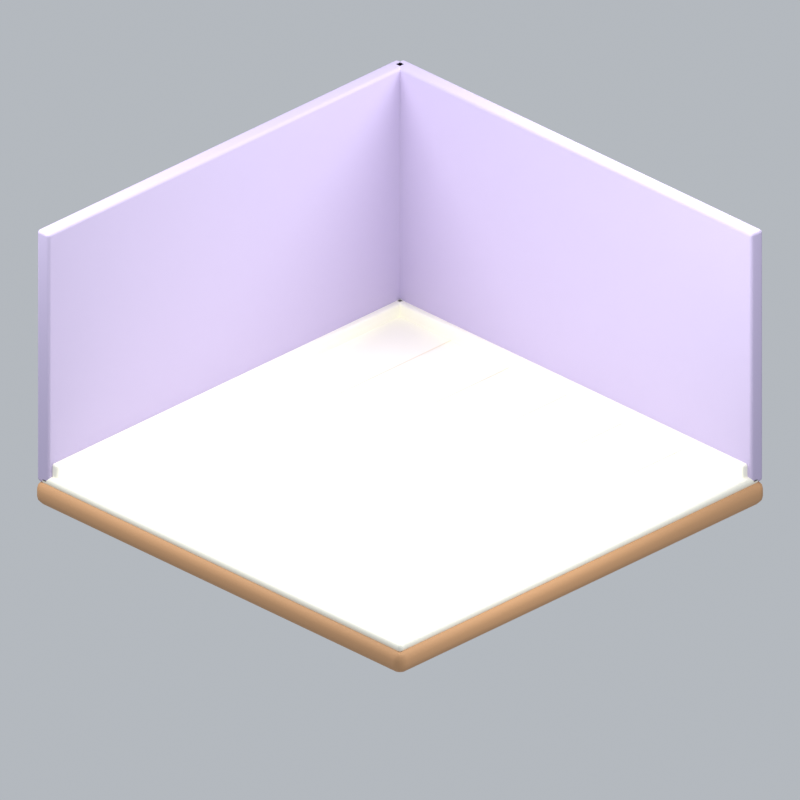 # Source: room3.blend  (saved by Blender 5.2.45; exported with 4.5.12 LTS)
import bpy
from mathutils import Matrix  # noqa: F401  (used for matrix-valued properties, if any)

bpy.ops.wm.read_factory_settings(use_empty=True)
scene = bpy.context.scene
scene.name = 'Scene'

# ---- collections
col_collection = bpy.data.collections.new('Collection'); scene.collection.children.link(col_collection)

# ---- materials (node trees are filled in below, after node groups)
mat_wood = bpy.data.materials.new('wood')
mat_wood.diffuse_color = (0.5841, 0.3185, 0.1529, 1.0)
mat_cream = bpy.data.materials.new('cream')
mat_cream.diffuse_color = (0.9911, 0.9647, 0.8388, 1.0)
mat_lilac = bpy.data.materials.new('lilac')
mat_lilac.diffuse_color = (0.5395, 0.4678, 0.6795, 1.0)
mat_paper = bpy.data.materials.new('paper')
mat_paper.diffuse_color = (0.9301, 0.8308, 0.6724, 1.0)

# ---- material node trees
mat_wood.use_nodes = True; mat_wood.node_tree.nodes.clear()
_N = mat_wood.node_tree.nodes; _L = mat_wood.node_tree.links
n0 = _N.new('ShaderNodeBsdfPrincipled'); n0.name = 'Principled BSDF'; n0.location = (-200, 100)
n0.inputs[0].default_value = (0.5841, 0.3185, 0.1529, 1.0)
n0.inputs[2].default_value = 0.72
n0.inputs[10].default_value = 0.005
n1 = _N.new('ShaderNodeOutputMaterial'); n1.name = 'Material Output'; n1.location = (200, 100)
_L.new(n0.outputs[0], n1.inputs[0])
n1.is_active_output = True
mat_cream.use_nodes = True; mat_cream.node_tree.nodes.clear()
_N = mat_cream.node_tree.nodes; _L = mat_cream.node_tree.links
n0 = _N.new('ShaderNodeBsdfPrincipled'); n0.name = 'Principled BSDF'; n0.location = (-200, 100)
n0.inputs[0].default_value = (0.9911, 0.9647, 0.8388, 1.0)
n0.inputs[2].default_value = 0.72
n0.inputs[10].default_value = 0.005
n1 = _N.new('ShaderNodeOutputMaterial'); n1.name = 'Material Output'; n1.location = (200, 100)
_L.new(n0.outputs[0], n1.inputs[0])
n1.is_active_output = True
mat_lilac.use_nodes = True; mat_lilac.node_tree.nodes.clear()
_N = mat_lilac.node_tree.nodes; _L = mat_lilac.node_tree.links
n0 = _N.new('ShaderNodeBsdfPrincipled'); n0.name = 'Principled BSDF'; n0.location = (-200, 100)
n0.inputs[0].default_value = (0.5395, 0.4678, 0.6795, 1.0)
n0.inputs[2].default_value = 0.72
n0.inputs[10].default_value = 0.005
n1 = _N.new('ShaderNodeOutputMaterial'); n1.name = 'Material Output'; n1.location = (200, 100)
_L.new(n0.outputs[0], n1.inputs[0])
n1.is_active_output = True
mat_paper.use_nodes = True; mat_paper.node_tree.nodes.clear()
_N = mat_paper.node_tree.nodes; _L = mat_paper.node_tree.links
n0 = _N.new('ShaderNodeBsdfPrincipled'); n0.name = 'Principled BSDF'; n0.location = (-200, 100)
n0.inputs[0].default_value = (0.9301, 0.8308, 0.6724, 1.0)
n0.inputs[2].default_value = 0.72
n0.inputs[10].default_value = 0.005
n1 = _N.new('ShaderNodeOutputMaterial'); n1.name = 'Material Output'; n1.location = (200, 100)
_L.new(n0.outputs[0], n1.inputs[0])
n1.is_active_output = True

# ---- world
world_world = bpy.data.worlds.new('World'); scene.world = world_world
world_world.use_nodes = True; world_world.node_tree.nodes.clear()
_N = world_world.node_tree.nodes; _L = world_world.node_tree.links
n0 = _N.new('ShaderNodeOutputWorld'); n0.name = 'World Output'; n0.location = (200, 100)
n1 = _N.new('ShaderNodeBackground'); n1.name = 'Background'; n1.location = (-200, 100)
n1.inputs[0].default_value = (0.65, 0.69, 0.74, 1.0)
n1.inputs[1].default_value = 0.7
_L.new(n1.outputs[0], n0.inputs[0])
n0.is_active_output = True
world_world.color = (0.3, 0.3, 0.3)
world_world.sun_shadow_jitter_overblur = 0.0

# ---- cameras
cam_camera_002 = bpy.data.cameras.new('Camera.002')
cam_camera_002.type = 'ORTHO'
cam_camera_002.ortho_scale = 7.85

# ---- lights
light_area_003 = bpy.data.lights.new('Area.003', 'AREA')
light_area_003.energy = 500.0
light_area_003.shape = 'DISK'
light_area_003.size = 5.0
light_area_003.size_y = 1.0
light_area_004 = bpy.data.lights.new('Area.004', 'AREA')
light_area_004.energy = 180.0
light_area_004.shape = 'DISK'
light_area_004.size = 4.0
light_area_004.size_y = 1.0
light_area_005 = bpy.data.lights.new('Area.005', 'AREA')
light_area_005.energy = 300.0
light_area_005.shape = 'DISK'
light_area_005.size = 4.0
light_area_005.size_y = 1.0

# ---- meshes
me_cube_012 = bpy.data.meshes.new('Cube.012')
me_cube_012.from_pydata([(-2.55, -2.55, -0.13), (-2.55, -2.55, 0.13), (-2.55, 2.55, -0.13), (-2.55, 2.55, 0.13), (2.55, -2.55, -0.13), (2.55, -2.55, 0.13), (2.55, 2.55, -0.13), (2.55, 2.55, 0.13)], [], [(0, 1, 3, 2), (2, 3, 7, 6), (6, 7, 5, 4), (4, 5, 1, 0), (2, 6, 4, 0), (7, 3, 1, 5)])
_uv = me_cube_012.uv_layers.new(name='UVMap')
_uv.uv.foreach_set('vector', [0.375, 0.0, 0.625, 0.0, 0.625, 0.25, 0.375, 0.25, 0.375, 0.25, 0.625, 0.25, 0.625, 0.5, 0.375, 0.5, 0.375, 0.5, 0.625, 0.5, 0.625, 0.75, 0.375, 0.75, 0.375, 0.75, 0.625, 0.75, 0.625, 1.0, 0.375, 1.0, 0.125, 0.5, 0.375, 0.5, 0.375, 0.75, 0.125, 0.75, 0.625, 0.5, 0.875, 0.5, 0.875, 0.75, 0.625, 0.75])
me_cube_012.materials.append(mat_wood)
me_cube_012.update()
me_cube_013 = bpy.data.meshes.new('Cube.013')
me_cube_013.from_pydata([(-2.5, -2.5, -0.05), (-2.5, -2.5, 0.05), (-2.5, 2.5, -0.05), (-2.5, 2.5, 0.05), (2.5, -2.5, -0.05), (2.5, -2.5, 0.05), (2.5, 2.5, -0.05), (2.5, 2.5, 0.05)], [], [(0, 1, 3, 2), (2, 3, 7, 6), (6, 7, 5, 4), (4, 5, 1, 0), (2, 6, 4, 0), (7, 3, 1, 5)])
_uv = me_cube_013.uv_layers.new(name='UVMap')
_uv.uv.foreach_set('vector', [0.375, 0.0, 0.625, 0.0, 0.625, 0.25, 0.375, 0.25, 0.375, 0.25, 0.625, 0.25, 0.625, 0.5, 0.375, 0.5, 0.375, 0.5, 0.625, 0.5, 0.625, 0.75, 0.375, 0.75, 0.375, 0.75, 0.625, 0.75, 0.625, 1.0, 0.375, 1.0, 0.125, 0.5, 0.375, 0.5, 0.375, 0.75, 0.125, 0.75, 0.625, 0.5, 0.875, 0.5, 0.875, 0.75, 0.625, 0.75])
me_cube_013.materials.append(mat_cream)
me_cube_013.update()
me_cube_014 = bpy.data.meshes.new('Cube.014')
me_cube_014.from_pydata([(-0.085, -2.5, -1.4), (-0.085, -2.5, 1.4), (-0.085, 2.5, -1.4), (-0.085, 2.5, 1.4), (0.085, -2.5, -1.4), (0.085, -2.5, 1.4), (0.085, 2.5, -1.4), (0.085, 2.5, 1.4)], [], [(0, 1, 3, 2), (2, 3, 7, 6), (6, 7, 5, 4), (4, 5, 1, 0), (2, 6, 4, 0), (7, 3, 1, 5)])
_uv = me_cube_014.uv_layers.new(name='UVMap')
_uv.uv.foreach_set('vector', [0.375, 0.0, 0.625, 0.0, 0.625, 0.25, 0.375, 0.25, 0.375, 0.25, 0.625, 0.25, 0.625, 0.5, 0.375, 0.5, 0.375, 0.5, 0.625, 0.5, 0.625, 0.75, 0.375, 0.75, 0.375, 0.75, 0.625, 0.75, 0.625, 1.0, 0.375, 1.0, 0.125, 0.5, 0.375, 0.5, 0.375, 0.75, 0.125, 0.75, 0.625, 0.5, 0.875, 0.5, 0.875, 0.75, 0.625, 0.75])
me_cube_014.materials.append(mat_lilac)
me_cube_014.update()
me_cube_015 = bpy.data.meshes.new('Cube.015')
me_cube_015.from_pydata([(-2.5, -0.085, -1.4), (-2.5, -0.085, 1.4), (-2.5, 0.085, -1.4), (-2.5, 0.085, 1.4), (2.5, -0.085, -1.4), (2.5, -0.085, 1.4), (2.5, 0.085, -1.4), (2.5, 0.085, 1.4)], [], [(0, 1, 3, 2), (2, 3, 7, 6), (6, 7, 5, 4), (4, 5, 1, 0), (2, 6, 4, 0), (7, 3, 1, 5)])
_uv = me_cube_015.uv_layers.new(name='UVMap')
_uv.uv.foreach_set('vector', [0.375, 0.0, 0.625, 0.0, 0.625, 0.25, 0.375, 0.25, 0.375, 0.25, 0.625, 0.25, 0.625, 0.5, 0.375, 0.5, 0.375, 0.5, 0.625, 0.5, 0.625, 0.75, 0.375, 0.75, 0.375, 0.75, 0.625, 0.75, 0.625, 1.0, 0.375, 1.0, 0.125, 0.5, 0.375, 0.5, 0.375, 0.75, 0.125, 0.75, 0.625, 0.5, 0.875, 0.5, 0.875, 0.75, 0.625, 0.75])
me_cube_015.materials.append(mat_lilac)
me_cube_015.update()
me_cube_016 = bpy.data.meshes.new('Cube.016')
me_cube_016.from_pydata([(-0.0425, -2.45, -0.09), (-0.0425, -2.45, 0.09), (-0.0425, 2.45, -0.09), (-0.0425, 2.45, 0.09), (0.0425, -2.45, -0.09), (0.0425, -2.45, 0.09), (0.0425, 2.45, -0.09), (0.0425, 2.45, 0.09)], [], [(0, 1, 3, 2), (2, 3, 7, 6), (6, 7, 5, 4), (4, 5, 1, 0), (2, 6, 4, 0), (7, 3, 1, 5)])
_uv = me_cube_016.uv_layers.new(name='UVMap')
_uv.uv.foreach_set('vector', [0.375, 0.0, 0.625, 0.0, 0.625, 0.25, 0.375, 0.25, 0.375, 0.25, 0.625, 0.25, 0.625, 0.5, 0.375, 0.5, 0.375, 0.5, 0.625, 0.5, 0.625, 0.75, 0.375, 0.75, 0.375, 0.75, 0.625, 0.75, 0.625, 1.0, 0.375, 1.0, 0.125, 0.5, 0.375, 0.5, 0.375, 0.75, 0.125, 0.75, 0.625, 0.5, 0.875, 0.5, 0.875, 0.75, 0.625, 0.75])
me_cube_016.materials.append(mat_cream)
me_cube_016.update()
me_cube_017 = bpy.data.meshes.new('Cube.017')
me_cube_017.from_pydata([(-2.45, -0.0425, -0.09), (-2.45, -0.0425, 0.09), (-2.45, 0.0425, -0.09), (-2.45, 0.0425, 0.09), (2.45, -0.0425, -0.09), (2.45, -0.0425, 0.09), (2.45, 0.0425, -0.09), (2.45, 0.0425, 0.09)], [], [(0, 1, 3, 2), (2, 3, 7, 6), (6, 7, 5, 4), (4, 5, 1, 0), (2, 6, 4, 0), (7, 3, 1, 5)])
_uv = me_cube_017.uv_layers.new(name='UVMap')
_uv.uv.foreach_set('vector', [0.375, 0.0, 0.625, 0.0, 0.625, 0.25, 0.375, 0.25, 0.375, 0.25, 0.625, 0.25, 0.625, 0.5, 0.375, 0.5, 0.375, 0.5, 0.625, 0.5, 0.625, 0.75, 0.375, 0.75, 0.375, 0.75, 0.625, 0.75, 0.625, 1.0, 0.375, 1.0, 0.125, 0.5, 0.375, 0.5, 0.375, 0.75, 0.125, 0.75, 0.625, 0.5, 0.875, 0.5, 0.875, 0.75, 0.625, 0.75])
me_cube_017.materials.append(mat_cream)
me_cube_017.update()
me_cube_018 = bpy.data.meshes.new('Cube.018')
me_cube_018.from_pydata([(-0.0055, -2.4, -0.001), (-0.0055, -2.4, 0.001), (-0.0055, 2.4, -0.001), (-0.0055, 2.4, 0.001), (0.0055, -2.4, -0.001), (0.0055, -2.4, 0.001), (0.0055, 2.4, -0.001), (0.0055, 2.4, 0.001)], [], [(0, 1, 3, 2), (2, 3, 7, 6), (6, 7, 5, 4), (4, 5, 1, 0), (2, 6, 4, 0), (7, 3, 1, 5)])
_uv = me_cube_018.uv_layers.new(name='UVMap')
_uv.uv.foreach_set('vector', [0.375, 0.0, 0.625, 0.0, 0.625, 0.25, 0.375, 0.25, 0.375, 0.25, 0.625, 0.25, 0.625, 0.5, 0.375, 0.5, 0.375, 0.5, 0.625, 0.5, 0.625, 0.75, 0.375, 0.75, 0.375, 0.75, 0.625, 0.75, 0.625, 1.0, 0.375, 1.0, 0.125, 0.5, 0.375, 0.5, 0.375, 0.75, 0.125, 0.75, 0.625, 0.5, 0.875, 0.5, 0.875, 0.75, 0.625, 0.75])
me_cube_018.materials.append(mat_paper)
me_cube_018.update()
me_cube_019 = bpy.data.meshes.new('Cube.019')
me_cube_019.from_pydata([(-0.0055, -2.4, -0.001), (-0.0055, -2.4, 0.001), (-0.0055, 2.4, -0.001), (-0.0055, 2.4, 0.001), (0.0055, -2.4, -0.001), (0.0055, -2.4, 0.001), (0.0055, 2.4, -0.001), (0.0055, 2.4, 0.001)], [], [(0, 1, 3, 2), (2, 3, 7, 6), (6, 7, 5, 4), (4, 5, 1, 0), (2, 6, 4, 0), (7, 3, 1, 5)])
_uv = me_cube_019.uv_layers.new(name='UVMap')
_uv.uv.foreach_set('vector', [0.375, 0.0, 0.625, 0.0, 0.625, 0.25, 0.375, 0.25, 0.375, 0.25, 0.625, 0.25, 0.625, 0.5, 0.375, 0.5, 0.375, 0.5, 0.625, 0.5, 0.625, 0.75, 0.375, 0.75, 0.375, 0.75, 0.625, 0.75, 0.625, 1.0, 0.375, 1.0, 0.125, 0.5, 0.375, 0.5, 0.375, 0.75, 0.125, 0.75, 0.625, 0.5, 0.875, 0.5, 0.875, 0.75, 0.625, 0.75])
me_cube_019.materials.append(mat_paper)
me_cube_019.update()
me_cube_020 = bpy.data.meshes.new('Cube.020')
me_cube_020.from_pydata([(-0.0055, -2.4, -0.001), (-0.0055, -2.4, 0.001), (-0.0055, 2.4, -0.001), (-0.0055, 2.4, 0.001), (0.0055, -2.4, -0.001), (0.0055, -2.4, 0.001), (0.0055, 2.4, -0.001), (0.0055, 2.4, 0.001)], [], [(0, 1, 3, 2), (2, 3, 7, 6), (6, 7, 5, 4), (4, 5, 1, 0), (2, 6, 4, 0), (7, 3, 1, 5)])
_uv = me_cube_020.uv_layers.new(name='UVMap')
_uv.uv.foreach_set('vector', [0.375, 0.0, 0.625, 0.0, 0.625, 0.25, 0.375, 0.25, 0.375, 0.25, 0.625, 0.25, 0.625, 0.5, 0.375, 0.5, 0.375, 0.5, 0.625, 0.5, 0.625, 0.75, 0.375, 0.75, 0.375, 0.75, 0.625, 0.75, 0.625, 1.0, 0.375, 1.0, 0.125, 0.5, 0.375, 0.5, 0.375, 0.75, 0.125, 0.75, 0.625, 0.5, 0.875, 0.5, 0.875, 0.75, 0.625, 0.75])
me_cube_020.materials.append(mat_paper)
me_cube_020.update()
me_cube_021 = bpy.data.meshes.new('Cube.021')
me_cube_021.from_pydata([(-0.0055, -2.4, -0.001), (-0.0055, -2.4, 0.001), (-0.0055, 2.4, -0.001), (-0.0055, 2.4, 0.001), (0.0055, -2.4, -0.001), (0.0055, -2.4, 0.001), (0.0055, 2.4, -0.001), (0.0055, 2.4, 0.001)], [], [(0, 1, 3, 2), (2, 3, 7, 6), (6, 7, 5, 4), (4, 5, 1, 0), (2, 6, 4, 0), (7, 3, 1, 5)])
_uv = me_cube_021.uv_layers.new(name='UVMap')
_uv.uv.foreach_set('vector', [0.375, 0.0, 0.625, 0.0, 0.625, 0.25, 0.375, 0.25, 0.375, 0.25, 0.625, 0.25, 0.625, 0.5, 0.375, 0.5, 0.375, 0.5, 0.625, 0.5, 0.625, 0.75, 0.375, 0.75, 0.375, 0.75, 0.625, 0.75, 0.625, 1.0, 0.375, 1.0, 0.125, 0.5, 0.375, 0.5, 0.375, 0.75, 0.125, 0.75, 0.625, 0.5, 0.875, 0.5, 0.875, 0.75, 0.625, 0.75])
me_cube_021.materials.append(mat_paper)
me_cube_021.update()
me_cube_022 = bpy.data.meshes.new('Cube.022')
me_cube_022.from_pydata([(-0.0055, -2.4, -0.001), (-0.0055, -2.4, 0.001), (-0.0055, 2.4, -0.001), (-0.0055, 2.4, 0.001), (0.0055, -2.4, -0.001), (0.0055, -2.4, 0.001), (0.0055, 2.4, -0.001), (0.0055, 2.4, 0.001)], [], [(0, 1, 3, 2), (2, 3, 7, 6), (6, 7, 5, 4), (4, 5, 1, 0), (2, 6, 4, 0), (7, 3, 1, 5)])
_uv = me_cube_022.uv_layers.new(name='UVMap')
_uv.uv.foreach_set('vector', [0.375, 0.0, 0.625, 0.0, 0.625, 0.25, 0.375, 0.25, 0.375, 0.25, 0.625, 0.25, 0.625, 0.5, 0.375, 0.5, 0.375, 0.5, 0.625, 0.5, 0.625, 0.75, 0.375, 0.75, 0.375, 0.75, 0.625, 0.75, 0.625, 1.0, 0.375, 1.0, 0.125, 0.5, 0.375, 0.5, 0.375, 0.75, 0.125, 0.75, 0.625, 0.5, 0.875, 0.5, 0.875, 0.75, 0.625, 0.75])
me_cube_022.materials.append(mat_paper)
me_cube_022.update()

# ---- objects
ob_fixed_isometric_camera = bpy.data.objects.new('Fixed isometric camera', cam_camera_002)
ob_warm_key = bpy.data.objects.new('Warm key', light_area_003)
ob_fill = bpy.data.objects.new('Fill', light_area_004)
ob_rim = bpy.data.objects.new('Rim', light_area_005)
ob_rounded_room_foundation = bpy.data.objects.new('Rounded room foundation', me_cube_012)
ob_cream_floor = bpy.data.objects.new('Cream floor', me_cube_013)
ob_left_wall = bpy.data.objects.new('Left wall', me_cube_014)
ob_back_wall = bpy.data.objects.new('Back wall', me_cube_015)
ob_left_skirting = bpy.data.objects.new('Left skirting', me_cube_016)
ob_back_skirting = bpy.data.objects.new('Back skirting', me_cube_017)
ob_subtle_floor_joint = bpy.data.objects.new('Subtle floor joint', me_cube_018)
ob_subtle_floor_joint_001 = bpy.data.objects.new('Subtle floor joint.001', me_cube_019)
ob_subtle_floor_joint_002 = bpy.data.objects.new('Subtle floor joint.002', me_cube_020)
ob_subtle_floor_joint_003 = bpy.data.objects.new('Subtle floor joint.003', me_cube_021)
ob_subtle_floor_joint_004 = bpy.data.objects.new('Subtle floor joint.004', me_cube_022)

# ---- transforms, parenting, visibility, modifiers, constraints
ob_fixed_isometric_camera.location = (8.0, -8.0, 7.0)
ob_fixed_isometric_camera.rotation_euler = (1.076, -7.039e-08, 0.7854)
ob_warm_key.location = (-3.0, -4.0, 7.0)
ob_warm_key.rotation_euler = (0.6947, -4.874e-08, -0.6435)
ob_fill.location = (4.0, -1.0, 4.0)
ob_fill.rotation_euler = (0.9418, 9.221e-09, 1.326)
ob_rim.location = (1.0, 4.0, 6.0)
ob_rim.rotation_euler = (0.6896, -5.112e-08, 2.897)
ob_rounded_room_foundation.location = (0.0, 0.0, -0.13)
_m = ob_rounded_room_foundation.modifiers.new('Rounded edges', 'BEVEL')
_m.segments = 3
_m = ob_rounded_room_foundation.modifiers.new('Weighted normals', 'WEIGHTED_NORMAL')
ob_cream_floor.location = (0.0, 0.0, 0.018)
_m = ob_cream_floor.modifiers.new('Rounded edges', 'BEVEL')
_m.width = 0.04
_m.width_pct = 0.04
_m.segments = 3
_m = ob_cream_floor.modifiers.new('Weighted normals', 'WEIGHTED_NORMAL')
ob_left_wall.location = (-2.46, 0.0, 1.38)
_m = ob_left_wall.modifiers.new('Rounded edges', 'BEVEL')
_m.width = 0.035
_m.width_pct = 0.035
_m.segments = 3
_m = ob_left_wall.modifiers.new('Weighted normals', 'WEIGHTED_NORMAL')
ob_back_wall.location = (0.0, 2.46, 1.38)
_m = ob_back_wall.modifiers.new('Rounded edges', 'BEVEL')
_m.width = 0.035
_m.width_pct = 0.035
_m.segments = 3
_m = ob_back_wall.modifiers.new('Weighted normals', 'WEIGHTED_NORMAL')
ob_left_skirting.location = (-2.35, 0.0, 0.12)
_m = ob_left_skirting.modifiers.new('Rounded edges', 'BEVEL')
_m.width = 0.025
_m.width_pct = 0.025
_m.segments = 3
_m = ob_left_skirting.modifiers.new('Weighted normals', 'WEIGHTED_NORMAL')
ob_back_skirting.location = (0.0, 2.35, 0.12)
_m = ob_back_skirting.modifiers.new('Rounded edges', 'BEVEL')
_m.width = 0.025
_m.width_pct = 0.025
_m.segments = 3
_m = ob_back_skirting.modifiers.new('Weighted normals', 'WEIGHTED_NORMAL')
ob_subtle_floor_joint.location = (-1.6, 0.0, 0.071)
ob_subtle_floor_joint_001.location = (-0.8, 0.0, 0.071)
ob_subtle_floor_joint_002.location = (0.0, 0.0, 0.071)
ob_subtle_floor_joint_003.location = (0.8, 0.0, 0.071)
ob_subtle_floor_joint_004.location = (1.6, 0.0, 0.071)

# ---- collection membership
col_collection.objects.link(ob_fixed_isometric_camera)
col_collection.objects.link(ob_warm_key)
col_collection.objects.link(ob_fill)
col_collection.objects.link(ob_rim)
col_collection.objects.link(ob_rounded_room_foundation)
col_collection.objects.link(ob_cream_floor)
col_collection.objects.link(ob_left_wall)
col_collection.objects.link(ob_back_wall)
col_collection.objects.link(ob_left_skirting)
col_collection.objects.link(ob_back_skirting)
col_collection.objects.link(ob_subtle_floor_joint)
col_collection.objects.link(ob_subtle_floor_joint_001)
col_collection.objects.link(ob_subtle_floor_joint_002)
col_collection.objects.link(ob_subtle_floor_joint_003)
col_collection.objects.link(ob_subtle_floor_joint_004)

# ---- scene / render settings (as saved in the file)
scene.camera = ob_fixed_isometric_camera
scene.frame_start = 1; scene.frame_end = 250; scene.frame_set(1)
scene.render.engine = 'BLENDER_EEVEE_NEXT'
scene.render.resolution_x = 1024
scene.render.resolution_y = 1024
scene.render.film_transparent = True
scene.render.bake_bias = 0.0
scene.render.bake_samples = 0
scene.render.compositor_device = 'GPU'
scene.eevee.taa_render_samples = 24
scene.eevee.use_volume_custom_range = False
scene.eevee.fast_gi_thickness_near = 0.1
scene.eevee.fast_gi_thickness_far = 0.0
scene.eevee.ray_tracing_options.screen_trace_thickness = 0.1
scene.view_settings.view_transform = 'Standard'
bpy.context.view_layer.update()
